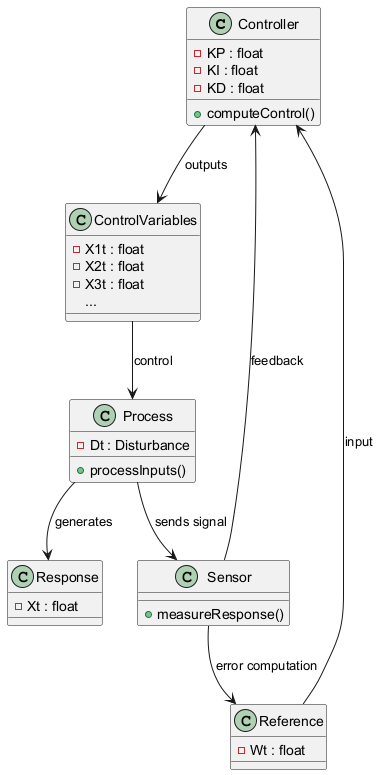

The diagram above was rendered by PlantUML. Its source (embedded in the PNG):
@startuml
class Controller {
  - KP : float
  - KI : float
  - KD : float
  + computeControl()
}

class Process {
  - Dt : Disturbance
  + processInputs()
}

class Sensor {
  + measureResponse()
}

class Reference {
  - Wt : float
}

class Response {
  - Xt : float
}

class ControlVariables {
  - X1t : float
  - X2t : float
  - X3t : float
  ...
}

Reference --> Controller : input
Controller --> ControlVariables : outputs
ControlVariables --> Process : control
Process --> Response : generates
Process --> Sensor : sends signal
Sensor --> Controller : feedback
Sensor --> Reference : error computation
@enduml